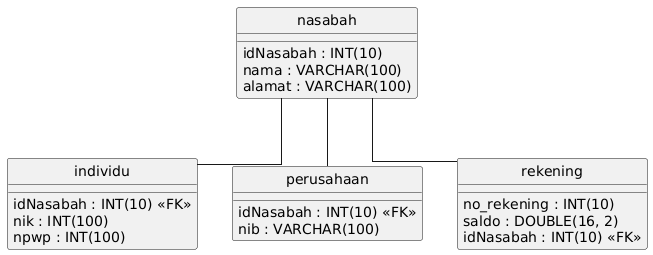

The diagram above was rendered by PlantUML. Its source (embedded in the PNG):
@startuml
hide circle
skinparam linetype ortho

entity "individu" as individu {
  idNasabah : INT(10) <<FK>>
  nik : INT(100)
  npwp : INT(100)
}

entity "nasabah" as nasabah {
  idNasabah : INT(10)
  nama : VARCHAR(100)
  alamat : VARCHAR(100)
}

entity "perusahaan" as perusahaan {
  idNasabah : INT(10) <<FK>>
  nib : VARCHAR(100)
}

entity "rekening" as rekening {
  no_rekening : INT(10)
  saldo : DOUBLE(16, 2)
  idNasabah : INT(10) <<FK>>
}

nasabah -- individu
nasabah -- perusahaan
nasabah -- rekening
@enduml